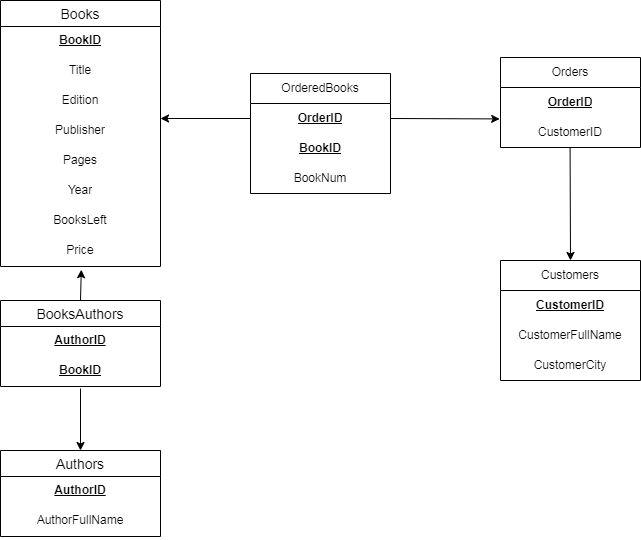

The diagram above was exported from draw.io. Its source (the exported page's mxGraphModel, read from the mxfile embedded in the PNG):
<mxGraphModel dx="1009" dy="591" grid="1" gridSize="10" guides="1" tooltips="1" connect="1" arrows="1" fold="1" page="1" pageScale="1" pageWidth="850" pageHeight="1100" math="0" shadow="0">
  <root>
    <mxCell id="0" />
    <mxCell id="1" parent="0" />
    <mxCell id="WApPO18iMJBJQqClhbNK-1" value="Books" style="swimlane;fontStyle=0;childLayout=stackLayout;horizontal=1;startSize=26;horizontalStack=0;resizeParent=1;resizeParentMax=0;resizeLast=0;collapsible=1;marginBottom=0;align=center;fontSize=14;strokeWidth=1;" parent="1" vertex="1">
      <mxGeometry x="130" y="100" width="160" height="266" as="geometry" />
    </mxCell>
    <mxCell id="WApPO18iMJBJQqClhbNK-2" value="BookID" style="text;strokeColor=none;fillColor=none;spacingLeft=4;spacingRight=4;overflow=hidden;rotatable=0;points=[[0,0.5],[1,0.5]];portConstraint=eastwest;fontSize=12;whiteSpace=wrap;html=1;align=center;fontStyle=5" parent="WApPO18iMJBJQqClhbNK-1" vertex="1">
      <mxGeometry y="26" width="160" height="30" as="geometry" />
    </mxCell>
    <mxCell id="WApPO18iMJBJQqClhbNK-3" value="Title" style="text;strokeColor=none;fillColor=none;spacingLeft=4;spacingRight=4;overflow=hidden;rotatable=0;points=[[0,0.5],[1,0.5]];portConstraint=eastwest;fontSize=12;whiteSpace=wrap;html=1;align=center;" parent="WApPO18iMJBJQqClhbNK-1" vertex="1">
      <mxGeometry y="56" width="160" height="30" as="geometry" />
    </mxCell>
    <mxCell id="i-KUGVMfaK-4dLXj2fXI-1" value="Edition" style="text;strokeColor=none;fillColor=none;spacingLeft=4;spacingRight=4;overflow=hidden;rotatable=0;points=[[0,0.5],[1,0.5]];portConstraint=eastwest;fontSize=12;whiteSpace=wrap;html=1;align=center;" parent="WApPO18iMJBJQqClhbNK-1" vertex="1">
      <mxGeometry y="86" width="160" height="30" as="geometry" />
    </mxCell>
    <mxCell id="WApPO18iMJBJQqClhbNK-11" value="Publisher" style="text;strokeColor=none;fillColor=none;spacingLeft=4;spacingRight=4;overflow=hidden;rotatable=0;points=[[0,0.5],[1,0.5]];portConstraint=eastwest;fontSize=12;whiteSpace=wrap;html=1;align=center;" parent="WApPO18iMJBJQqClhbNK-1" vertex="1">
      <mxGeometry y="116" width="160" height="30" as="geometry" />
    </mxCell>
    <mxCell id="WApPO18iMJBJQqClhbNK-15" value="Pages" style="text;strokeColor=none;fillColor=none;spacingLeft=4;spacingRight=4;overflow=hidden;rotatable=0;points=[[0,0.5],[1,0.5]];portConstraint=eastwest;fontSize=12;whiteSpace=wrap;html=1;align=center;" parent="WApPO18iMJBJQqClhbNK-1" vertex="1">
      <mxGeometry y="146" width="160" height="30" as="geometry" />
    </mxCell>
    <mxCell id="WApPO18iMJBJQqClhbNK-14" value="Year" style="text;strokeColor=none;fillColor=none;spacingLeft=4;spacingRight=4;overflow=hidden;rotatable=0;points=[[0,0.5],[1,0.5]];portConstraint=eastwest;fontSize=12;whiteSpace=wrap;html=1;align=center;" parent="WApPO18iMJBJQqClhbNK-1" vertex="1">
      <mxGeometry y="176" width="160" height="30" as="geometry" />
    </mxCell>
    <mxCell id="WApPO18iMJBJQqClhbNK-13" value="BooksLeft" style="text;strokeColor=none;fillColor=none;spacingLeft=4;spacingRight=4;overflow=hidden;rotatable=0;points=[[0,0.5],[1,0.5]];portConstraint=eastwest;fontSize=12;whiteSpace=wrap;html=1;align=center;" parent="WApPO18iMJBJQqClhbNK-1" vertex="1">
      <mxGeometry y="206" width="160" height="30" as="geometry" />
    </mxCell>
    <mxCell id="WApPO18iMJBJQqClhbNK-12" value="Price" style="text;strokeColor=none;fillColor=none;spacingLeft=4;spacingRight=4;overflow=hidden;rotatable=0;points=[[0,0.5],[1,0.5]];portConstraint=eastwest;fontSize=12;whiteSpace=wrap;html=1;align=center;" parent="WApPO18iMJBJQqClhbNK-1" vertex="1">
      <mxGeometry y="236" width="160" height="30" as="geometry" />
    </mxCell>
    <mxCell id="WApPO18iMJBJQqClhbNK-16" value="BooksAuthors" style="swimlane;fontStyle=0;childLayout=stackLayout;horizontal=1;startSize=26;horizontalStack=0;resizeParent=1;resizeParentMax=0;resizeLast=0;collapsible=1;marginBottom=0;align=center;fontSize=14;" parent="1" vertex="1">
      <mxGeometry x="130" y="400" width="160" height="86" as="geometry" />
    </mxCell>
    <mxCell id="WApPO18iMJBJQqClhbNK-17" value="AuthorID" style="text;strokeColor=none;fillColor=none;spacingLeft=4;spacingRight=4;overflow=hidden;rotatable=0;points=[[0,0.5],[1,0.5]];portConstraint=eastwest;fontSize=12;whiteSpace=wrap;html=1;align=center;fontStyle=5" parent="WApPO18iMJBJQqClhbNK-16" vertex="1">
      <mxGeometry y="26" width="160" height="30" as="geometry" />
    </mxCell>
    <mxCell id="WApPO18iMJBJQqClhbNK-18" value="BookID" style="text;strokeColor=none;fillColor=none;spacingLeft=4;spacingRight=4;overflow=hidden;rotatable=0;points=[[0,0.5],[1,0.5]];portConstraint=eastwest;fontSize=12;whiteSpace=wrap;html=1;align=center;fontStyle=5" parent="WApPO18iMJBJQqClhbNK-16" vertex="1">
      <mxGeometry y="56" width="160" height="30" as="geometry" />
    </mxCell>
    <mxCell id="WApPO18iMJBJQqClhbNK-20" value="Authors" style="swimlane;fontStyle=0;childLayout=stackLayout;horizontal=1;startSize=26;horizontalStack=0;resizeParent=1;resizeParentMax=0;resizeLast=0;collapsible=1;marginBottom=0;align=center;fontSize=14;" parent="1" vertex="1">
      <mxGeometry x="130" y="550" width="160" height="86" as="geometry" />
    </mxCell>
    <mxCell id="WApPO18iMJBJQqClhbNK-21" value="AuthorID" style="text;strokeColor=none;fillColor=none;spacingLeft=4;spacingRight=4;overflow=hidden;rotatable=0;points=[[0,0.5],[1,0.5]];portConstraint=eastwest;fontSize=12;whiteSpace=wrap;html=1;align=center;fontStyle=5" parent="WApPO18iMJBJQqClhbNK-20" vertex="1">
      <mxGeometry y="26" width="160" height="30" as="geometry" />
    </mxCell>
    <mxCell id="WApPO18iMJBJQqClhbNK-23" value="AuthorFullName" style="text;strokeColor=none;fillColor=none;spacingLeft=4;spacingRight=4;overflow=hidden;rotatable=0;points=[[0,0.5],[1,0.5]];portConstraint=eastwest;fontSize=12;whiteSpace=wrap;html=1;align=center;" parent="WApPO18iMJBJQqClhbNK-20" vertex="1">
      <mxGeometry y="56" width="160" height="30" as="geometry" />
    </mxCell>
    <mxCell id="WApPO18iMJBJQqClhbNK-25" value="" style="endArrow=classic;html=1;rounded=0;exitX=0.5;exitY=0;exitDx=0;exitDy=0;entryX=0.505;entryY=1.107;entryDx=0;entryDy=0;entryPerimeter=0;" parent="1" source="WApPO18iMJBJQqClhbNK-16" target="WApPO18iMJBJQqClhbNK-12" edge="1">
      <mxGeometry width="50" height="50" relative="1" as="geometry">
        <mxPoint x="350" y="400" as="sourcePoint" />
        <mxPoint x="330" y="350" as="targetPoint" />
      </mxGeometry>
    </mxCell>
    <mxCell id="WApPO18iMJBJQqClhbNK-26" value="" style="endArrow=classic;html=1;rounded=0;entryX=0.5;entryY=0;entryDx=0;entryDy=0;exitX=0.5;exitY=1.067;exitDx=0;exitDy=0;exitPerimeter=0;" parent="1" target="WApPO18iMJBJQqClhbNK-20" edge="1" source="WApPO18iMJBJQqClhbNK-18">
      <mxGeometry width="50" height="50" relative="1" as="geometry">
        <mxPoint x="210" y="490" as="sourcePoint" />
        <mxPoint x="220" y="540" as="targetPoint" />
      </mxGeometry>
    </mxCell>
    <mxCell id="WApPO18iMJBJQqClhbNK-27" value="OrderedBooks" style="swimlane;fontStyle=0;childLayout=stackLayout;horizontal=1;startSize=30;horizontalStack=0;resizeParent=1;resizeParentMax=0;resizeLast=0;collapsible=1;marginBottom=0;whiteSpace=wrap;html=1;" parent="1" vertex="1">
      <mxGeometry x="380" y="173" width="140" height="120" as="geometry" />
    </mxCell>
    <mxCell id="WApPO18iMJBJQqClhbNK-28" value="&lt;b&gt;&lt;u&gt;OrderID&lt;/u&gt;&lt;/b&gt;" style="text;strokeColor=none;fillColor=none;align=center;verticalAlign=middle;spacingLeft=4;spacingRight=4;overflow=hidden;points=[[0,0.5],[1,0.5]];portConstraint=eastwest;rotatable=0;whiteSpace=wrap;html=1;" parent="WApPO18iMJBJQqClhbNK-27" vertex="1">
      <mxGeometry y="30" width="140" height="30" as="geometry" />
    </mxCell>
    <mxCell id="WApPO18iMJBJQqClhbNK-29" value="&lt;b&gt;&lt;u&gt;BookID&lt;/u&gt;&lt;/b&gt;" style="text;strokeColor=none;fillColor=none;align=center;verticalAlign=middle;spacingLeft=4;spacingRight=4;overflow=hidden;points=[[0,0.5],[1,0.5]];portConstraint=eastwest;rotatable=0;whiteSpace=wrap;html=1;" parent="WApPO18iMJBJQqClhbNK-27" vertex="1">
      <mxGeometry y="60" width="140" height="30" as="geometry" />
    </mxCell>
    <mxCell id="YqhscrywOVryTwesZkMi-1" value="BookNum" style="text;strokeColor=none;fillColor=none;align=center;verticalAlign=middle;spacingLeft=4;spacingRight=4;overflow=hidden;points=[[0,0.5],[1,0.5]];portConstraint=eastwest;rotatable=0;whiteSpace=wrap;html=1;" parent="WApPO18iMJBJQqClhbNK-27" vertex="1">
      <mxGeometry y="90" width="140" height="30" as="geometry" />
    </mxCell>
    <mxCell id="WApPO18iMJBJQqClhbNK-31" value="" style="endArrow=classic;html=1;rounded=0;exitX=0;exitY=0.5;exitDx=0;exitDy=0;" parent="1" source="WApPO18iMJBJQqClhbNK-28" edge="1">
      <mxGeometry width="50" height="50" relative="1" as="geometry">
        <mxPoint x="350" y="220" as="sourcePoint" />
        <mxPoint x="290" y="218" as="targetPoint" />
      </mxGeometry>
    </mxCell>
    <mxCell id="WApPO18iMJBJQqClhbNK-32" value="Orders" style="swimlane;fontStyle=0;childLayout=stackLayout;horizontal=1;startSize=30;horizontalStack=0;resizeParent=1;resizeParentMax=0;resizeLast=0;collapsible=1;marginBottom=0;whiteSpace=wrap;html=1;" parent="1" vertex="1">
      <mxGeometry x="630" y="157" width="140" height="90" as="geometry" />
    </mxCell>
    <mxCell id="WApPO18iMJBJQqClhbNK-33" value="OrderID" style="text;strokeColor=none;fillColor=none;align=center;verticalAlign=middle;spacingLeft=4;spacingRight=4;overflow=hidden;points=[[0,0.5],[1,0.5]];portConstraint=eastwest;rotatable=0;whiteSpace=wrap;html=1;fontStyle=5" parent="WApPO18iMJBJQqClhbNK-32" vertex="1">
      <mxGeometry y="30" width="140" height="30" as="geometry" />
    </mxCell>
    <mxCell id="WApPO18iMJBJQqClhbNK-34" value="CustomerID" style="text;strokeColor=none;fillColor=none;align=center;verticalAlign=middle;spacingLeft=4;spacingRight=4;overflow=hidden;points=[[0,0.5],[1,0.5]];portConstraint=eastwest;rotatable=0;whiteSpace=wrap;html=1;" parent="WApPO18iMJBJQqClhbNK-32" vertex="1">
      <mxGeometry y="60" width="140" height="30" as="geometry" />
    </mxCell>
    <mxCell id="WApPO18iMJBJQqClhbNK-37" value="" style="endArrow=classic;html=1;rounded=0;entryX=-0.006;entryY=1.047;entryDx=0;entryDy=0;entryPerimeter=0;exitX=1;exitY=0.5;exitDx=0;exitDy=0;" parent="1" source="WApPO18iMJBJQqClhbNK-28" target="WApPO18iMJBJQqClhbNK-33" edge="1">
      <mxGeometry width="50" height="50" relative="1" as="geometry">
        <mxPoint x="400" y="330" as="sourcePoint" />
        <mxPoint x="450" y="280" as="targetPoint" />
      </mxGeometry>
    </mxCell>
    <mxCell id="WApPO18iMJBJQqClhbNK-38" value="Customers" style="swimlane;fontStyle=0;childLayout=stackLayout;horizontal=1;startSize=30;horizontalStack=0;resizeParent=1;resizeParentMax=0;resizeLast=0;collapsible=1;marginBottom=0;whiteSpace=wrap;html=1;" parent="1" vertex="1">
      <mxGeometry x="630" y="360" width="140" height="120" as="geometry" />
    </mxCell>
    <mxCell id="WApPO18iMJBJQqClhbNK-39" value="CustomerID" style="text;strokeColor=none;fillColor=none;align=center;verticalAlign=middle;spacingLeft=4;spacingRight=4;overflow=hidden;points=[[0,0.5],[1,0.5]];portConstraint=eastwest;rotatable=0;whiteSpace=wrap;html=1;fontStyle=5" parent="WApPO18iMJBJQqClhbNK-38" vertex="1">
      <mxGeometry y="30" width="140" height="30" as="geometry" />
    </mxCell>
    <mxCell id="WApPO18iMJBJQqClhbNK-40" value="CustomerFullName" style="text;strokeColor=none;fillColor=none;align=center;verticalAlign=middle;spacingLeft=4;spacingRight=4;overflow=hidden;points=[[0,0.5],[1,0.5]];portConstraint=eastwest;rotatable=0;whiteSpace=wrap;html=1;" parent="WApPO18iMJBJQqClhbNK-38" vertex="1">
      <mxGeometry y="60" width="140" height="30" as="geometry" />
    </mxCell>
    <mxCell id="WApPO18iMJBJQqClhbNK-41" value="CustomerCity" style="text;strokeColor=none;fillColor=none;align=center;verticalAlign=middle;spacingLeft=4;spacingRight=4;overflow=hidden;points=[[0,0.5],[1,0.5]];portConstraint=eastwest;rotatable=0;whiteSpace=wrap;html=1;" parent="WApPO18iMJBJQqClhbNK-38" vertex="1">
      <mxGeometry y="90" width="140" height="30" as="geometry" />
    </mxCell>
    <mxCell id="WApPO18iMJBJQqClhbNK-42" value="" style="endArrow=classic;html=1;rounded=0;entryX=0.5;entryY=0;entryDx=0;entryDy=0;exitX=0.497;exitY=1.007;exitDx=0;exitDy=0;exitPerimeter=0;" parent="1" target="WApPO18iMJBJQqClhbNK-38" edge="1" source="WApPO18iMJBJQqClhbNK-34">
      <mxGeometry width="50" height="50" relative="1" as="geometry">
        <mxPoint x="700" y="310" as="sourcePoint" />
        <mxPoint x="560" y="500" as="targetPoint" />
      </mxGeometry>
    </mxCell>
  </root>
</mxGraphModel>